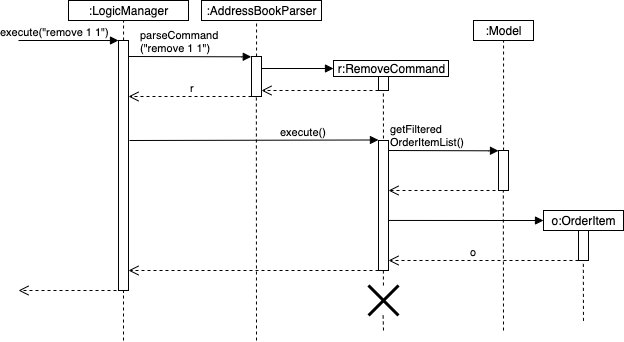

The diagram above was exported from draw.io. Its source (the exported page's mxGraphModel, read from the mxfile embedded in the PNG):
<mxGraphModel dx="702" dy="1589" grid="1" gridSize="10" guides="1" tooltips="1" connect="1" arrows="1" fold="1" page="1" pageScale="1" pageWidth="827" pageHeight="1169" math="0" shadow="0">
  <root>
    <mxCell id="0" />
    <mxCell id="1" parent="0" />
    <mxCell id="AwdVISBsAr2ZDJOSR_kv-1" value="" style="html=1;points=[];perimeter=orthogonalPerimeter;" vertex="1" parent="1">
      <mxGeometry x="130" y="-830" width="10" height="250" as="geometry" />
    </mxCell>
    <mxCell id="AwdVISBsAr2ZDJOSR_kv-2" value=":LogicManager" style="html=1;" vertex="1" parent="1">
      <mxGeometry x="80" y="-870" width="120" height="20" as="geometry" />
    </mxCell>
    <mxCell id="AwdVISBsAr2ZDJOSR_kv-4" value="" style="endArrow=none;dashed=1;html=1;exitX=0.506;exitY=0;exitDx=0;exitDy=0;exitPerimeter=0;" edge="1" parent="1" source="AwdVISBsAr2ZDJOSR_kv-1">
      <mxGeometry width="50" height="50" relative="1" as="geometry">
        <mxPoint x="135" y="-829" as="sourcePoint" />
        <mxPoint x="135.06" y="-850" as="targetPoint" />
        <Array as="points" />
      </mxGeometry>
    </mxCell>
    <mxCell id="AwdVISBsAr2ZDJOSR_kv-5" value="" style="endArrow=none;dashed=1;html=1;entryX=0.5;entryY=1.004;entryDx=0;entryDy=0;entryPerimeter=0;" edge="1" parent="1" target="AwdVISBsAr2ZDJOSR_kv-1">
      <mxGeometry width="50" height="50" relative="1" as="geometry">
        <mxPoint x="135" y="-530" as="sourcePoint" />
        <mxPoint x="134" y="-749" as="targetPoint" />
      </mxGeometry>
    </mxCell>
    <mxCell id="AwdVISBsAr2ZDJOSR_kv-7" value="" style="endArrow=block;endFill=1;html=1;edgeStyle=orthogonalEdgeStyle;align=left;verticalAlign=top;" edge="1" parent="1">
      <mxGeometry x="-1" relative="1" as="geometry">
        <mxPoint x="30" y="-830" as="sourcePoint" />
        <mxPoint x="130" y="-830" as="targetPoint" />
      </mxGeometry>
    </mxCell>
    <mxCell id="AwdVISBsAr2ZDJOSR_kv-8" value="execute(&quot;remove 1 1&quot;)" style="edgeLabel;resizable=0;html=1;align=left;verticalAlign=bottom;" connectable="0" vertex="1" parent="AwdVISBsAr2ZDJOSR_kv-7">
      <mxGeometry x="-1" relative="1" as="geometry">
        <mxPoint x="-20" as="offset" />
      </mxGeometry>
    </mxCell>
    <mxCell id="AwdVISBsAr2ZDJOSR_kv-9" value="" style="html=1;points=[];perimeter=orthogonalPerimeter;" vertex="1" parent="1">
      <mxGeometry x="263" y="-814" width="10" height="40" as="geometry" />
    </mxCell>
    <mxCell id="AwdVISBsAr2ZDJOSR_kv-10" value=":AddressBookParser" style="html=1;" vertex="1" parent="1">
      <mxGeometry x="213" y="-870" width="120" height="20" as="geometry" />
    </mxCell>
    <mxCell id="AwdVISBsAr2ZDJOSR_kv-11" value="" style="endArrow=none;dashed=1;html=1;exitX=0.506;exitY=0;exitDx=0;exitDy=0;exitPerimeter=0;" edge="1" parent="1" source="AwdVISBsAr2ZDJOSR_kv-9">
      <mxGeometry width="50" height="50" relative="1" as="geometry">
        <mxPoint x="268" y="-829" as="sourcePoint" />
        <mxPoint x="268.05999999999995" y="-849.9999999999999" as="targetPoint" />
        <Array as="points" />
      </mxGeometry>
    </mxCell>
    <mxCell id="AwdVISBsAr2ZDJOSR_kv-12" value="" style="endArrow=none;dashed=1;html=1;entryX=0.486;entryY=0.981;entryDx=0;entryDy=0;entryPerimeter=0;" edge="1" parent="1" target="AwdVISBsAr2ZDJOSR_kv-9">
      <mxGeometry width="50" height="50" relative="1" as="geometry">
        <mxPoint x="268" y="-530" as="sourcePoint" />
        <mxPoint x="267" y="-749" as="targetPoint" />
      </mxGeometry>
    </mxCell>
    <mxCell id="AwdVISBsAr2ZDJOSR_kv-13" value="" style="endArrow=block;endFill=1;html=1;edgeStyle=orthogonalEdgeStyle;align=left;verticalAlign=top;entryX=-0.024;entryY=0.007;entryDx=0;entryDy=0;entryPerimeter=0;" edge="1" parent="1" target="AwdVISBsAr2ZDJOSR_kv-9">
      <mxGeometry x="-1" relative="1" as="geometry">
        <mxPoint x="140" y="-814" as="sourcePoint" />
        <mxPoint x="260" y="-814" as="targetPoint" />
        <Array as="points">
          <mxPoint x="263" y="-814" />
        </Array>
      </mxGeometry>
    </mxCell>
    <mxCell id="AwdVISBsAr2ZDJOSR_kv-14" value="parseCommand&lt;br&gt;(&quot;remove 1 1&quot;)" style="edgeLabel;resizable=0;html=1;align=left;verticalAlign=bottom;" connectable="0" vertex="1" parent="AwdVISBsAr2ZDJOSR_kv-13">
      <mxGeometry x="-1" relative="1" as="geometry">
        <mxPoint x="10" as="offset" />
      </mxGeometry>
    </mxCell>
    <mxCell id="AwdVISBsAr2ZDJOSR_kv-15" value="" style="html=1;points=[];perimeter=orthogonalPerimeter;" vertex="1" parent="1">
      <mxGeometry x="390" y="-800" width="10" height="20" as="geometry" />
    </mxCell>
    <mxCell id="AwdVISBsAr2ZDJOSR_kv-16" value="r:RemoveCommand" style="html=1;" vertex="1" parent="1">
      <mxGeometry x="345" y="-810" width="115" height="16" as="geometry" />
    </mxCell>
    <mxCell id="AwdVISBsAr2ZDJOSR_kv-18" value="" style="endArrow=none;dashed=1;html=1;entryX=0.486;entryY=0.981;entryDx=0;entryDy=0;entryPerimeter=0;" edge="1" parent="1" target="AwdVISBsAr2ZDJOSR_kv-15">
      <mxGeometry width="50" height="50" relative="1" as="geometry">
        <mxPoint x="395" y="-720" as="sourcePoint" />
        <mxPoint x="394" y="-693" as="targetPoint" />
      </mxGeometry>
    </mxCell>
    <mxCell id="AwdVISBsAr2ZDJOSR_kv-19" value="" style="endArrow=block;endFill=1;html=1;edgeStyle=orthogonalEdgeStyle;align=left;verticalAlign=top;exitX=1.031;exitY=0.3;exitDx=0;exitDy=0;exitPerimeter=0;" edge="1" parent="1" source="AwdVISBsAr2ZDJOSR_kv-9">
      <mxGeometry x="-1" relative="1" as="geometry">
        <mxPoint x="273" y="-794.24" as="sourcePoint" />
        <mxPoint x="345" y="-802" as="targetPoint" />
        <Array as="points" />
      </mxGeometry>
    </mxCell>
    <mxCell id="AwdVISBsAr2ZDJOSR_kv-21" value="" style="html=1;verticalAlign=bottom;endArrow=open;dashed=1;endSize=8;" edge="1" parent="1" target="AwdVISBsAr2ZDJOSR_kv-9">
      <mxGeometry relative="1" as="geometry">
        <mxPoint x="390" y="-780" as="sourcePoint" />
        <mxPoint x="274" y="-780" as="targetPoint" />
      </mxGeometry>
    </mxCell>
    <mxCell id="AwdVISBsAr2ZDJOSR_kv-22" value="" style="html=1;verticalAlign=bottom;endArrow=open;dashed=1;endSize=8;" edge="1" parent="1" target="AwdVISBsAr2ZDJOSR_kv-1">
      <mxGeometry relative="1" as="geometry">
        <mxPoint x="263" y="-774" as="sourcePoint" />
        <mxPoint x="146" y="-774" as="targetPoint" />
      </mxGeometry>
    </mxCell>
    <mxCell id="AwdVISBsAr2ZDJOSR_kv-23" value="r" style="edgeLabel;resizable=0;html=1;align=left;verticalAlign=bottom;" connectable="0" vertex="1" parent="1">
      <mxGeometry x="200" y="-774" as="geometry" />
    </mxCell>
    <mxCell id="AwdVISBsAr2ZDJOSR_kv-24" value="" style="html=1;points=[];perimeter=orthogonalPerimeter;" vertex="1" parent="1">
      <mxGeometry x="390" y="-730" width="10" height="130" as="geometry" />
    </mxCell>
    <mxCell id="AwdVISBsAr2ZDJOSR_kv-25" value="" style="endArrow=none;dashed=1;html=1;entryX=0.486;entryY=0.981;entryDx=0;entryDy=0;entryPerimeter=0;" edge="1" parent="1" target="AwdVISBsAr2ZDJOSR_kv-24" source="AwdVISBsAr2ZDJOSR_kv-47">
      <mxGeometry width="50" height="50" relative="1" as="geometry">
        <mxPoint x="395" y="-540" as="sourcePoint" />
        <mxPoint x="394" y="-613" as="targetPoint" />
      </mxGeometry>
    </mxCell>
    <mxCell id="AwdVISBsAr2ZDJOSR_kv-26" value="" style="endArrow=block;endFill=1;html=1;edgeStyle=orthogonalEdgeStyle;align=left;verticalAlign=top;entryX=-0.005;entryY=-0.004;entryDx=0;entryDy=0;entryPerimeter=0;" edge="1" parent="1" target="AwdVISBsAr2ZDJOSR_kv-24">
      <mxGeometry x="-1" relative="1" as="geometry">
        <mxPoint x="141" y="-730" as="sourcePoint" />
        <mxPoint x="330" y="-730" as="targetPoint" />
        <Array as="points">
          <mxPoint x="141" y="-730" />
        </Array>
      </mxGeometry>
    </mxCell>
    <mxCell id="AwdVISBsAr2ZDJOSR_kv-27" value="execute()" style="edgeLabel;resizable=0;html=1;align=left;verticalAlign=bottom;" connectable="0" vertex="1" parent="AwdVISBsAr2ZDJOSR_kv-26">
      <mxGeometry x="-1" relative="1" as="geometry">
        <mxPoint x="149" as="offset" />
      </mxGeometry>
    </mxCell>
    <mxCell id="AwdVISBsAr2ZDJOSR_kv-28" value="" style="html=1;points=[];perimeter=orthogonalPerimeter;" vertex="1" parent="1">
      <mxGeometry x="510" y="-720" width="10" height="40" as="geometry" />
    </mxCell>
    <mxCell id="AwdVISBsAr2ZDJOSR_kv-29" value=":Model" style="html=1;" vertex="1" parent="1">
      <mxGeometry x="485" y="-850" width="60" height="20" as="geometry" />
    </mxCell>
    <mxCell id="AwdVISBsAr2ZDJOSR_kv-30" value="" style="endArrow=none;dashed=1;html=1;exitX=0.506;exitY=0;exitDx=0;exitDy=0;exitPerimeter=0;" edge="1" parent="1" source="AwdVISBsAr2ZDJOSR_kv-28">
      <mxGeometry width="50" height="50" relative="1" as="geometry">
        <mxPoint x="515" y="-809" as="sourcePoint" />
        <mxPoint x="515.0600000000001" y="-829.9999999999999" as="targetPoint" />
        <Array as="points" />
      </mxGeometry>
    </mxCell>
    <mxCell id="AwdVISBsAr2ZDJOSR_kv-31" value="" style="endArrow=block;endFill=1;html=1;edgeStyle=orthogonalEdgeStyle;align=left;verticalAlign=top;entryX=-0.024;entryY=0.007;entryDx=0;entryDy=0;entryPerimeter=0;" edge="1" parent="1">
      <mxGeometry x="-1" relative="1" as="geometry">
        <mxPoint x="400" y="-720" as="sourcePoint" />
        <mxPoint x="509.99" y="-719.72" as="targetPoint" />
        <Array as="points">
          <mxPoint x="510.23" y="-720" />
        </Array>
      </mxGeometry>
    </mxCell>
    <mxCell id="AwdVISBsAr2ZDJOSR_kv-32" value="getFiltered&lt;br&gt;OrderItemList()" style="edgeLabel;resizable=0;html=1;align=left;verticalAlign=bottom;" connectable="0" vertex="1" parent="AwdVISBsAr2ZDJOSR_kv-31">
      <mxGeometry x="-1" relative="1" as="geometry" />
    </mxCell>
    <mxCell id="AwdVISBsAr2ZDJOSR_kv-33" value="" style="html=1;verticalAlign=bottom;endArrow=open;dashed=1;endSize=8;" edge="1" parent="1">
      <mxGeometry relative="1" as="geometry">
        <mxPoint x="507" y="-680" as="sourcePoint" />
        <mxPoint x="400" y="-680" as="targetPoint" />
      </mxGeometry>
    </mxCell>
    <mxCell id="AwdVISBsAr2ZDJOSR_kv-35" value="" style="html=1;points=[];perimeter=orthogonalPerimeter;" vertex="1" parent="1">
      <mxGeometry x="590" y="-640" width="10" height="30" as="geometry" />
    </mxCell>
    <mxCell id="AwdVISBsAr2ZDJOSR_kv-36" value="o:OrderItem" style="html=1;" vertex="1" parent="1">
      <mxGeometry x="555" y="-660" width="80" height="20" as="geometry" />
    </mxCell>
    <mxCell id="AwdVISBsAr2ZDJOSR_kv-40" value="" style="endArrow=block;endFill=1;html=1;edgeStyle=orthogonalEdgeStyle;align=left;verticalAlign=top;exitX=1;exitY=0.615;exitDx=0;exitDy=0;exitPerimeter=0;entryX=0;entryY=0.5;entryDx=0;entryDy=0;" edge="1" parent="1" source="AwdVISBsAr2ZDJOSR_kv-24" target="AwdVISBsAr2ZDJOSR_kv-36">
      <mxGeometry x="-1" relative="1" as="geometry">
        <mxPoint x="480.00000000000006" y="-650.1200000000001" as="sourcePoint" />
        <mxPoint x="551.69" y="-650.12" as="targetPoint" />
        <Array as="points" />
      </mxGeometry>
    </mxCell>
    <mxCell id="AwdVISBsAr2ZDJOSR_kv-43" value="" style="html=1;verticalAlign=bottom;endArrow=open;dashed=1;endSize=8;entryX=1;entryY=0.923;entryDx=0;entryDy=0;entryPerimeter=0;" edge="1" parent="1" target="AwdVISBsAr2ZDJOSR_kv-24">
      <mxGeometry relative="1" as="geometry">
        <mxPoint x="590" y="-610" as="sourcePoint" />
        <mxPoint x="480" y="-610" as="targetPoint" />
      </mxGeometry>
    </mxCell>
    <mxCell id="AwdVISBsAr2ZDJOSR_kv-44" value="" style="html=1;verticalAlign=bottom;endArrow=open;dashed=1;endSize=8;entryX=1;entryY=0.92;entryDx=0;entryDy=0;entryPerimeter=0;" edge="1" parent="1" target="AwdVISBsAr2ZDJOSR_kv-1">
      <mxGeometry relative="1" as="geometry">
        <mxPoint x="390" y="-600" as="sourcePoint" />
        <mxPoint x="280" y="-600" as="targetPoint" />
      </mxGeometry>
    </mxCell>
    <mxCell id="AwdVISBsAr2ZDJOSR_kv-45" value="" style="html=1;verticalAlign=bottom;endArrow=open;dashed=1;endSize=8;" edge="1" parent="1">
      <mxGeometry relative="1" as="geometry">
        <mxPoint x="140" y="-580.0000000000002" as="sourcePoint" />
        <mxPoint x="30" y="-580.0000000000002" as="targetPoint" />
      </mxGeometry>
    </mxCell>
    <mxCell id="AwdVISBsAr2ZDJOSR_kv-46" value="o" style="edgeLabel;resizable=0;html=1;align=left;verticalAlign=bottom;" connectable="0" vertex="1" parent="1">
      <mxGeometry x="480" y="-610" as="geometry" />
    </mxCell>
    <mxCell id="AwdVISBsAr2ZDJOSR_kv-47" value="" style="shape=umlDestroy;whiteSpace=wrap;html=1;strokeWidth=3;" vertex="1" parent="1">
      <mxGeometry x="380" y="-585" width="30" height="30" as="geometry" />
    </mxCell>
    <mxCell id="AwdVISBsAr2ZDJOSR_kv-48" value="" style="endArrow=none;dashed=1;html=1;entryX=0.486;entryY=0.981;entryDx=0;entryDy=0;entryPerimeter=0;" edge="1" parent="1" target="AwdVISBsAr2ZDJOSR_kv-47">
      <mxGeometry width="50" height="50" relative="1" as="geometry">
        <mxPoint x="395" y="-540.0000000000002" as="sourcePoint" />
        <mxPoint x="394.8600000000001" y="-602.4699999999998" as="targetPoint" />
      </mxGeometry>
    </mxCell>
    <mxCell id="AwdVISBsAr2ZDJOSR_kv-49" value="" style="endArrow=none;dashed=1;html=1;entryX=0.486;entryY=0.981;entryDx=0;entryDy=0;entryPerimeter=0;" edge="1" parent="1">
      <mxGeometry width="50" height="50" relative="1" as="geometry">
        <mxPoint x="515" y="-540" as="sourcePoint" />
        <mxPoint x="514.83" y="-680" as="targetPoint" />
      </mxGeometry>
    </mxCell>
    <mxCell id="AwdVISBsAr2ZDJOSR_kv-50" value="" style="endArrow=none;dashed=1;html=1;entryX=0.486;entryY=0.981;entryDx=0;entryDy=0;entryPerimeter=0;" edge="1" parent="1">
      <mxGeometry width="50" height="50" relative="1" as="geometry">
        <mxPoint x="594.97" y="-549.62" as="sourcePoint" />
        <mxPoint x="594.83" y="-610" as="targetPoint" />
      </mxGeometry>
    </mxCell>
  </root>
</mxGraphModel>